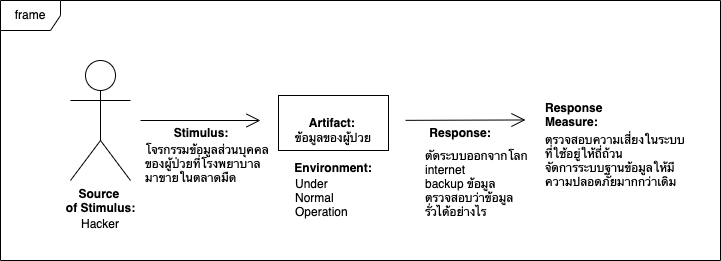

The diagram above was exported from draw.io. Its source (the exported page's mxGraphModel, read from the mxfile embedded in the PNG):
<mxGraphModel dx="946" dy="614" grid="1" gridSize="10" guides="1" tooltips="1" connect="1" arrows="1" fold="1" page="1" pageScale="1" pageWidth="850" pageHeight="1100" math="0" shadow="0">
  <root>
    <mxCell id="oBLuVRuNlI8mur9IjONs-0" />
    <mxCell id="oBLuVRuNlI8mur9IjONs-1" parent="oBLuVRuNlI8mur9IjONs-0" />
    <mxCell id="cK7j-AM4lkJFL0hq0Gtc-0" value="frame" style="shape=umlFrame;whiteSpace=wrap;html=1;" parent="oBLuVRuNlI8mur9IjONs-1" vertex="1">
      <mxGeometry x="90" y="340" width="720" height="260" as="geometry" />
    </mxCell>
    <mxCell id="cK7j-AM4lkJFL0hq0Gtc-1" value="" style="group" parent="oBLuVRuNlI8mur9IjONs-1" vertex="1" connectable="0">
      <mxGeometry x="150" y="400" width="620" height="166" as="geometry" />
    </mxCell>
    <mxCell id="cK7j-AM4lkJFL0hq0Gtc-2" value="&lt;b&gt;Source &lt;br&gt;of Stimulus:&lt;/b&gt;" style="shape=umlActor;verticalLabelPosition=bottom;verticalAlign=top;html=1;gradientColor=none;" parent="cK7j-AM4lkJFL0hq0Gtc-1" vertex="1">
      <mxGeometry x="10" width="60" height="120" as="geometry" />
    </mxCell>
    <mxCell id="cK7j-AM4lkJFL0hq0Gtc-3" value="&lt;b&gt;Artifact:&amp;nbsp;&lt;/b&gt;" style="html=1;gradientColor=none;" parent="cK7j-AM4lkJFL0hq0Gtc-1" vertex="1">
      <mxGeometry x="218" y="35" width="110" height="55" as="geometry" />
    </mxCell>
    <mxCell id="cK7j-AM4lkJFL0hq0Gtc-4" value="" style="endArrow=open;endFill=1;endSize=12;html=1;rounded=0;" parent="cK7j-AM4lkJFL0hq0Gtc-1" edge="1">
      <mxGeometry width="160" relative="1" as="geometry">
        <mxPoint x="80" y="60" as="sourcePoint" />
        <mxPoint x="200" y="60" as="targetPoint" />
      </mxGeometry>
    </mxCell>
    <mxCell id="cK7j-AM4lkJFL0hq0Gtc-5" value="" style="endArrow=open;endFill=1;endSize=12;html=1;rounded=0;" parent="cK7j-AM4lkJFL0hq0Gtc-1" edge="1">
      <mxGeometry width="160" relative="1" as="geometry">
        <mxPoint x="345" y="59.85000000000002" as="sourcePoint" />
        <mxPoint x="465" y="59.47000000000003" as="targetPoint" />
      </mxGeometry>
    </mxCell>
    <mxCell id="cK7j-AM4lkJFL0hq0Gtc-6" value="Environment:" style="text;align=center;fontStyle=1;verticalAlign=middle;spacingLeft=3;spacingRight=3;strokeColor=none;rotatable=0;points=[[0,0.5],[1,0.5]];portConstraint=eastwest;gradientColor=none;" parent="cK7j-AM4lkJFL0hq0Gtc-1" vertex="1">
      <mxGeometry x="233" y="94" width="80" height="26" as="geometry" />
    </mxCell>
    <mxCell id="cK7j-AM4lkJFL0hq0Gtc-7" value="Response:" style="text;align=center;fontStyle=1;verticalAlign=middle;spacingLeft=3;spacingRight=3;strokeColor=none;rotatable=0;points=[[0,0.5],[1,0.5]];portConstraint=eastwest;gradientColor=none;" parent="cK7j-AM4lkJFL0hq0Gtc-1" vertex="1">
      <mxGeometry x="360" y="59" width="80" height="26" as="geometry" />
    </mxCell>
    <mxCell id="cK7j-AM4lkJFL0hq0Gtc-8" value="Stimulus:" style="text;align=center;fontStyle=1;verticalAlign=middle;spacingLeft=3;spacingRight=3;strokeColor=none;rotatable=0;points=[[0,0.5],[1,0.5]];portConstraint=eastwest;gradientColor=none;" parent="cK7j-AM4lkJFL0hq0Gtc-1" vertex="1">
      <mxGeometry x="101" y="59" width="80" height="26" as="geometry" />
    </mxCell>
    <mxCell id="cK7j-AM4lkJFL0hq0Gtc-9" value="โจรกรรมข้อมูลส่วนบุคคล&#10;ของผู้ป่วยที่โรงพยาบาล&#10;มาขายในตลาดมืด" style="text;align=left;fontStyle=0;verticalAlign=middle;spacingLeft=3;spacingRight=3;strokeColor=none;rotatable=0;points=[[0,0.5],[1,0.5]];portConstraint=eastwest;gradientColor=none;" parent="cK7j-AM4lkJFL0hq0Gtc-1" vertex="1">
      <mxGeometry x="80" y="90" width="80" height="26" as="geometry" />
    </mxCell>
    <mxCell id="cK7j-AM4lkJFL0hq0Gtc-10" value="Hacker" style="text;align=center;fontStyle=0;verticalAlign=middle;spacingLeft=3;spacingRight=3;strokeColor=none;rotatable=0;points=[[0,0.5],[1,0.5]];portConstraint=eastwest;gradientColor=none;" parent="cK7j-AM4lkJFL0hq0Gtc-1" vertex="1">
      <mxGeometry y="150" width="80" height="26" as="geometry" />
    </mxCell>
    <mxCell id="cK7j-AM4lkJFL0hq0Gtc-11" value="ข้อมูลของผู้ปวย" style="text;align=center;fontStyle=0;verticalAlign=middle;spacingLeft=3;spacingRight=3;strokeColor=none;rotatable=0;points=[[0,0.5],[1,0.5]];portConstraint=eastwest;gradientColor=none;" parent="cK7j-AM4lkJFL0hq0Gtc-1" vertex="1">
      <mxGeometry x="233" y="64" width="80" height="26" as="geometry" />
    </mxCell>
    <mxCell id="cK7j-AM4lkJFL0hq0Gtc-12" value="ตัดระบบออกจากโลก&#10;internet&#10;backup ข้อมูล&#10;ตรวจสอบว่าข้อมูล&#10;รั่วได้อย่างไร" style="text;align=left;fontStyle=0;verticalAlign=middle;spacingLeft=3;spacingRight=3;strokeColor=none;rotatable=0;points=[[0,0.5],[1,0.5]];portConstraint=eastwest;gradientColor=none;" parent="cK7j-AM4lkJFL0hq0Gtc-1" vertex="1">
      <mxGeometry x="360" y="110" width="80" height="26" as="geometry" />
    </mxCell>
    <mxCell id="cK7j-AM4lkJFL0hq0Gtc-13" value="Response&#10;Measure:" style="text;align=left;fontStyle=1;verticalAlign=middle;spacingLeft=3;spacingRight=3;strokeColor=none;rotatable=0;points=[[0,0.5],[1,0.5]];portConstraint=eastwest;gradientColor=none;" parent="cK7j-AM4lkJFL0hq0Gtc-1" vertex="1">
      <mxGeometry x="480" y="38" width="100" height="32" as="geometry" />
    </mxCell>
    <mxCell id="cK7j-AM4lkJFL0hq0Gtc-14" value="ตรวจสอบความเสี่ยงในระบบ&#10;ที่ใช้อยู่ให้ถี่ถ้วน&#10;จัดการระบบฐานข้อมูลให้มี&#10;ความปลอดภัยมากกว่าเดิม" style="text;align=left;fontStyle=0;verticalAlign=middle;spacingLeft=3;spacingRight=3;strokeColor=none;rotatable=0;points=[[0,0.5],[1,0.5]];portConstraint=eastwest;gradientColor=none;" parent="cK7j-AM4lkJFL0hq0Gtc-1" vertex="1">
      <mxGeometry x="480" y="84" width="140" height="32" as="geometry" />
    </mxCell>
    <mxCell id="cK7j-AM4lkJFL0hq0Gtc-15" value="Under&#10;Normal &#10;Operation" style="text;align=left;fontStyle=0;verticalAlign=middle;spacingLeft=3;spacingRight=3;strokeColor=none;rotatable=0;points=[[0,0.5],[1,0.5]];portConstraint=eastwest;gradientColor=none;" parent="cK7j-AM4lkJFL0hq0Gtc-1" vertex="1">
      <mxGeometry x="230" y="124" width="83" height="26" as="geometry" />
    </mxCell>
  </root>
</mxGraphModel>